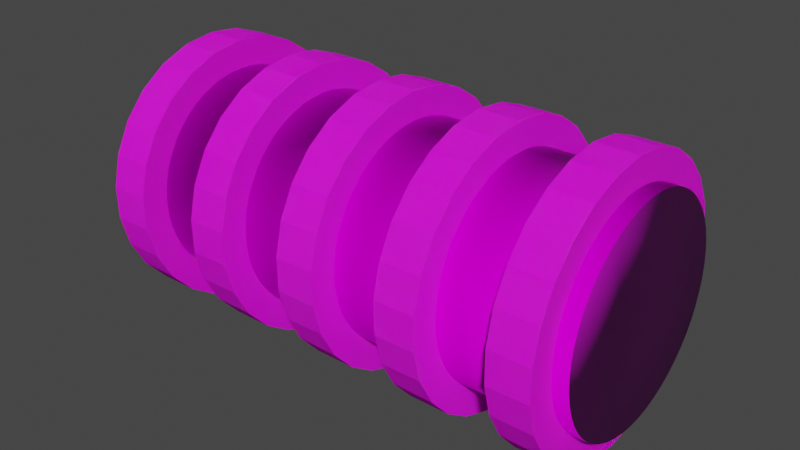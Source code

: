 # Source: Transposer.blend  (saved by Blender 3.5.10; exported with 4.5.12 LTS)
import bpy
from mathutils import Matrix  # noqa: F401  (used for matrix-valued properties, if any)

bpy.ops.wm.read_factory_settings(use_empty=True)
scene = bpy.context.scene
scene.name = 'Scene'

# ---- collections
col_collection = bpy.data.collections.new('Collection'); scene.collection.children.link(col_collection)

# ---- images (referenced by path relative to the original .blend; pixels are not part of the script)
import os
ASSET_DIR = os.environ.get("B2B_ASSET_DIR", "")  # directory of the original .blend (textures are referenced by path, not embedded)
HERE = os.path.dirname(os.path.abspath(__file__))  # packed textures are extracted next to this script under _unpacked/

def load_image(name, relpath, width, height, colorspace="sRGB"):
    """Load a texture the original file referenced (path relative to the .blend, or extracted next to this script)."""
    p = next((c for c in (os.path.join(HERE, relpath), os.path.join(ASSET_DIR, relpath)) if relpath and os.path.exists(c)), "")
    if p:
        img = bpy.data.images.load(p, check_existing=True)
        img.name = name
    else:  # same state as the original file: an image datablock whose file is absent (Cycles renders it pink)
        img = bpy.data.images.new(name, width, height)
        img.source = "FILE"
        img.filepath = "//" + (relpath or name)
    img.colorspace_settings.name = colorspace
    return img
img_wood_table_worn_diff_4k_jpg = load_image('wood_table_worn_diff_4k.jpg', 'wood_table_worn_4k.blend/textures/wood_table_worn_diff_4k.jpg', 1024, 1024, 'sRGB')
img_wood_table_worn_nor_gl_4k_exr = load_image('wood_table_worn_nor_gl_4k.exr', 'wood_table_worn_4k.blend/textures/wood_table_worn_nor_gl_4k.exr', 1024, 1024, 'Linear Rec.709')
img_wood_table_worn_rough_4k_exr = load_image('wood_table_worn_rough_4k.exr', 'wood_table_worn_4k.blend/textures/wood_table_worn_rough_4k.exr', 1024, 1024, 'Linear Rec.709')
img_dialuv = load_image('DialUV', 'DialUV.png', 1024, 1024, 'sRGB')

# ---- materials (node trees are filled in below, after node groups)
mat_cylinder = bpy.data.materials.new('Cylinder')
mat_cylinder.use_transparent_shadow = False
mat_dial = bpy.data.materials.new('Dial')
mat_dial.use_transparent_shadow = False
mat_pointer = bpy.data.materials.new('Pointer')
mat_pointer.use_transparent_shadow = False

# ---- material node trees
mat_cylinder.use_nodes = True; mat_cylinder.node_tree.nodes.clear()
_N = mat_cylinder.node_tree.nodes; _L = mat_cylinder.node_tree.links
n0 = _N.new('ShaderNodeBsdfPrincipled'); n0.name = 'Principled BSDF'; n0.location = (-193, 241)
n0.distribution = 'GGX'
n0.subsurface_method = 'RANDOM_WALK_SKIN'
n0.inputs[3].default_value = 1.45
n0.inputs[13].default_value = 0.1091
n0.inputs[27].default_value = (0.0, 0.0, 0.0, 1.0)
n0.inputs[28].default_value = 1.0
n1 = _N.new('ShaderNodeOutputMaterial'); n1.name = 'Material Output'; n1.location = (97, 241)
n2 = _N.new('ShaderNodeTexImage'); n2.name = 'Image Texture'; n2.location = (-631, 143)
n2.image = img_wood_table_worn_diff_4k_jpg
n3 = _N.new('ShaderNodeTexImage'); n3.name = 'Image Texture.001'; n3.location = (-726, -291)
n3.image = img_wood_table_worn_nor_gl_4k_exr
n4 = _N.new('ShaderNodeNormalMap'); n4.name = 'Normal Map'; n4.location = (-397, -363)
n5 = _N.new('ShaderNodeTexImage'); n5.name = 'Image Texture.002'; n5.location = (-886, -74)
n5.image = img_wood_table_worn_rough_4k_exr
_L.new(n0.outputs[0], n1.inputs[0])
_L.new(n2.outputs[0], n0.inputs[0])
_L.new(n3.outputs[0], n4.inputs[1])
_L.new(n4.outputs[0], n0.inputs[5])
_L.new(n5.outputs[0], n0.inputs[2])
n1.is_active_output = True
mat_dial.use_nodes = True; mat_dial.node_tree.nodes.clear()
_N = mat_dial.node_tree.nodes; _L = mat_dial.node_tree.links
n0 = _N.new('ShaderNodeBsdfPrincipled'); n0.name = 'Principled BSDF'; n0.location = (10, 300)
n0.distribution = 'GGX'
n0.subsurface_method = 'RANDOM_WALK_SKIN'
n0.inputs[2].default_value = 1.0
n0.inputs[3].default_value = 1.45
n0.inputs[8].default_value = 1.0
n0.inputs[10].default_value = 0.009091
n0.inputs[11].default_value = 1.089
n0.inputs[13].default_value = 0.05
n0.inputs[27].default_value = (0.0, 0.0, 0.0, 1.0)
n0.inputs[28].default_value = 1.0
n1 = _N.new('ShaderNodeOutputMaterial'); n1.name = 'Material Output'; n1.location = (300, 300)
n2 = _N.new('ShaderNodeTexImage'); n2.name = 'Image Texture'; n2.location = (-280, 260)
n2.image = img_dialuv
n3 = _N.new('ShaderNodeMix'); n3.name = 'Mix'; n3.location = (-160, 180)
n3.data_type = 'RGBA'
n3.inputs[0].default_value = 0.009091
n3.inputs[7].default_value = (0.8, 0.8, 0.8, 1.0)
_L.new(n0.outputs[0], n1.inputs[0])
_L.new(n2.outputs[0], n3.inputs[6])
_L.new(n3.outputs[2], n0.inputs[0])
n1.is_active_output = True
mat_pointer.use_nodes = True; mat_pointer.node_tree.nodes.clear()
_N = mat_pointer.node_tree.nodes; _L = mat_pointer.node_tree.links
n0 = _N.new('ShaderNodeBsdfPrincipled'); n0.name = 'Principled BSDF'; n0.location = (10, 300)
n0.distribution = 'GGX'
n0.subsurface_method = 'RANDOM_WALK_SKIN'
n0.inputs[0].default_value = (0.8, 0.3733, 0.04577, 1.0)
n0.inputs[2].default_value = 0.8016
n0.inputs[3].default_value = 1.45
n0.inputs[13].default_value = 0.246
n0.inputs[27].default_value = (0.0, 0.0, 0.0, 1.0)
n0.inputs[28].default_value = 1.0
n1 = _N.new('ShaderNodeOutputMaterial'); n1.name = 'Material Output'; n1.location = (300, 300)
_L.new(n0.outputs[0], n1.inputs[0])
n1.is_active_output = True

# ---- world
world_world = bpy.data.worlds.new('World'); scene.world = world_world
world_world.use_nodes = True; world_world.node_tree.nodes.clear()
_N = world_world.node_tree.nodes; _L = world_world.node_tree.links
n0 = _N.new('ShaderNodeOutputWorld'); n0.name = 'World Output'; n0.location = (300, 300)
n1 = _N.new('ShaderNodeBackground'); n1.name = 'Background'; n1.location = (10, 300)
n1.inputs[0].default_value = (0.05088, 0.05088, 0.05088, 1.0)
_L.new(n1.outputs[0], n0.inputs[0])
n0.is_active_output = True
world_world.color = (0.05088, 0.05088, 0.05088)
world_world.use_sun_shadow = False
world_world.sun_shadow_jitter_overblur = 0.0

# ---- meshes
me_cylinder_001 = bpy.data.meshes.new('Cylinder.001')
me_cylinder_001.from_pydata([(-1.82, -0.6469, -0.4614), (1.863, -0.6469, -0.4614), (-1.82, -0.6978, -0.3801), (1.863, -0.6978, -0.3801), (-1.82, -0.7385, -0.2932), (1.863, -0.7386, -0.2932), (-1.82, -0.7685, -0.2021), (1.863, -0.7685, -0.2021), (-1.82, -0.7873, -0.1079), (1.863, -0.7873, -0.108), (-1.82, -0.7945, -0.01227), (1.863, -0.7945, -0.01227), (-1.82, -0.7902, 0.08359), (1.863, -0.7902, 0.08359), (-1.82, -0.7744, 0.1782), (1.863, -0.7744, 0.1782), (-1.82, -0.7473, 0.2703), (1.863, -0.7473, 0.2703), (-1.82, -0.7092, 0.3584), (1.863, -0.7092, 0.3584), (-1.82, -0.6609, 0.4412), (1.863, -0.6609, 0.4412), (-1.82, -0.6029, 0.5177), (1.863, -0.6029, 0.5177), (-1.82, -0.5361, 0.5866), (1.863, -0.5361, 0.5866), (-1.82, -0.4614, 0.6469), (1.863, -0.4614, 0.6469), (-1.82, -0.3801, 0.6978), (1.863, -0.3801, 0.6978), (-1.82, -0.2932, 0.7386), (1.863, -0.2932, 0.7385), (-1.82, -0.2021, 0.7685), (1.863, -0.2021, 0.7685), (-1.82, -0.1079, 0.7873), (1.863, -0.108, 0.7873), (-1.82, -0.01227, 0.7945), (1.863, -0.01227, 0.7945), (-1.82, 0.08359, 0.7902), (1.863, 0.08359, 0.7902), (-1.82, 0.1782, 0.7744), (1.863, 0.1782, 0.7744), (-1.82, 0.2703, 0.7473), (1.863, 0.2703, 0.7473), (-1.82, 0.3584, 0.7092), (1.863, 0.3584, 0.7092), (-1.82, 0.4412, 0.6609), (1.863, 0.4412, 0.6609), (-1.82, 0.5177, 0.6029), (1.863, 0.5177, 0.6029), (-1.82, 0.5866, 0.5361), (1.863, 0.5866, 0.5361), (-1.82, 0.6469, 0.4614), (1.863, 0.6469, 0.4614), (-1.82, 0.6978, 0.3801), (1.863, 0.6978, 0.3801), (-1.82, 0.7386, 0.2932), (1.863, 0.7385, 0.2932), (-1.82, 0.7685, 0.2021), (1.863, 0.7685, 0.2021), (-1.82, 0.7873, 0.1079), (1.863, 0.7873, 0.1079), (-1.82, 0.7945, 0.01227), (1.863, 0.7945, 0.01227), (-1.82, 0.7902, -0.08359), (1.863, 0.7902, -0.08359), (-1.82, 0.7744, -0.1782), (1.863, 0.7744, -0.1782), (-1.82, 0.7473, -0.2703), (1.863, 0.7472, -0.2703), (-1.82, 0.7092, -0.3584), (1.863, 0.7092, -0.3584), (-1.82, 0.6609, -0.4412), (1.863, 0.6609, -0.4413), (-1.82, 0.6029, -0.5177), (1.863, 0.6029, -0.5177), (-1.82, 0.5361, -0.5866), (1.863, 0.5361, -0.5866), (-1.82, 0.4614, -0.6469), (1.863, 0.4614, -0.6469), (-1.82, 0.3801, -0.6978), (1.863, 0.3801, -0.6978), (-1.82, 0.2932, -0.7385), (1.863, 0.2932, -0.7386), (-1.82, 0.2021, -0.7685), (1.863, 0.2021, -0.7685), (-1.82, 0.1079, -0.7873), (1.863, 0.1079, -0.7873), (-1.82, 0.01227, -0.7945), (1.863, 0.01227, -0.7945), (-1.82, -0.08359, -0.7902), (1.863, -0.08359, -0.7902), (-1.82, -0.1782, -0.7744), (1.863, -0.1782, -0.7744), (-1.82, -0.2703, -0.7473), (1.863, -0.2703, -0.7473), (-1.82, -0.3584, -0.7092), (1.863, -0.3584, -0.7092), (-1.82, -0.4412, -0.6609), (1.863, -0.4413, -0.6609), (-1.82, -0.5177, -0.6029), (1.863, -0.5177, -0.6029), (-1.82, -0.5866, -0.5361), (1.863, -0.5866, -0.5361)], [], [(0, 1, 3, 2), (2, 3, 5, 4), (4, 5, 7, 6), (6, 7, 9, 8), (8, 9, 11, 10), (10, 11, 13, 12), (12, 13, 15, 14), (14, 15, 17, 16), (16, 17, 19, 18), (18, 19, 21, 20), (20, 21, 23, 22), (22, 23, 25, 24), (24, 25, 27, 26), (26, 27, 29, 28), (28, 29, 31, 30), (30, 31, 33, 32), (32, 33, 35, 34), (34, 35, 37, 36), (36, 37, 39, 38), (38, 39, 41, 40), (40, 41, 43, 42), (42, 43, 45, 44), (44, 45, 47, 46), (46, 47, 49, 48), (48, 49, 51, 50), (50, 51, 53, 52), (52, 53, 55, 54), (54, 55, 57, 56), (56, 57, 59, 58), (58, 59, 61, 60), (60, 61, 63, 62), (62, 63, 65, 64), (64, 65, 67, 66), (66, 67, 69, 68), (68, 69, 71, 70), (70, 71, 73, 72), (72, 73, 75, 74), (74, 75, 77, 76), (76, 77, 79, 78), (78, 79, 81, 80), (80, 81, 83, 82), (82, 83, 85, 84), (84, 85, 87, 86), (86, 87, 89, 88), (88, 89, 91, 90), (90, 91, 93, 92), (92, 93, 95, 94), (94, 95, 97, 96), (96, 97, 99, 98), (98, 99, 101, 100), (3, 1, 103, 101, 99, 97, 95, 93, 91, 89, 87, 85, 83, 81, 79, 77, 75, 73, 71, 69, 67, 65, 63, 61, 59, 57, 55, 53, 51, 49, 47, 45, 43, 41, 39, 37, 35, 33, 31, 29, 27, 25, 23, 21, 19, 17, 15, 13, 11, 9, 7, 5), (100, 101, 103, 102), (102, 103, 1, 0), (0, 2, 4, 6, 8, 10, 12, 14, 16, 18, 20, 22, 24, 26, 28, 30, 32, 34, 36, 38, 40, 42, 44, 46, 48, 50, 52, 54, 56, 58, 60, 62, 64, 66, 68, 70, 72, 74, 76, 78, 80, 82, 84, 86, 88, 90, 92, 94, 96, 98, 100, 102)])
me_cylinder_001.polygons.foreach_set('use_smooth', [True] * 54)
_uv = me_cylinder_001.uv_layers.new(name='UVMap')
_uv.uv.foreach_set('vector', [0.5, 1.0, 0.0, 1.0, 0.0, 0.9808, 0.5, 0.9808, 0.5, 0.9808, 0.0, 0.9808, 0.0, 0.9615, 0.5, 0.9615, 0.5, 0.9615, 0.0, 0.9615, 0.0, 0.9423, 0.5, 0.9423, 0.5, 0.9423, 0.0, 0.9423, 0.0, 0.9231, 0.5, 0.9231, 0.5, 0.9231, 0.0, 0.9231, 0.0, 0.9038, 0.5, 0.9038, 0.5, 0.9038, 0.0, 0.9038, 0.0, 0.8846, 0.5, 0.8846, 0.5, 0.8846, 0.0, 0.8846, 0.0, 0.8654, 0.5, 0.8654, 0.5, 0.8654, 0.0, 0.8654, 0.0, 0.8462, 0.5, 0.8462, 0.5, 0.8462, 0.0, 0.8462, 0.0, 0.8269, 0.5, 0.8269, 0.5, 0.8269, 0.0, 0.8269, 0.0, 0.8077, 0.5, 0.8077, 0.5, 0.8077, 0.0, 0.8077, 3.704e-08, 0.7885, 0.5, 0.7885, 0.5, 0.7885, 3.704e-08, 0.7885, 3.704e-08, 0.7692, 0.5, 0.7692, 0.5, 0.7692, 3.704e-08, 0.7692, 3.704e-08, 0.75, 0.5, 0.75, 0.5, 0.75, 3.704e-08, 0.75, 3.704e-08, 0.7308, 0.5, 0.7308, 0.5, 0.7308, 3.704e-08, 0.7308, 3.704e-08, 0.7115, 0.5, 0.7115, 0.5, 0.7115, 3.704e-08, 0.7115, 3.704e-08, 0.6923, 0.5, 0.6923, 0.5, 0.6923, 3.704e-08, 0.6923, 3.704e-08, 0.6731, 0.5, 0.6731, 0.5, 0.6731, 3.704e-08, 0.6731, 3.704e-08, 0.6538, 0.5, 0.6538, 0.5, 0.6538, 3.704e-08, 0.6538, 3.704e-08, 0.6346, 0.5, 0.6346, 0.5, 0.6346, 3.704e-08, 0.6346, 3.704e-08, 0.6154, 0.5, 0.6154, 0.5, 0.6154, 3.704e-08, 0.6154, 3.704e-08, 0.5962, 0.5, 0.5962, 0.5, 0.5962, 3.704e-08, 0.5962, 3.704e-08, 0.5769, 0.5, 0.5769, 0.5, 0.5769, 3.704e-08, 0.5769, 3.704e-08, 0.5577, 0.5, 0.5577, 0.5, 0.5577, 3.704e-08, 0.5577, 3.704e-08, 0.5385, 0.5, 0.5385, 0.5, 0.5385, 3.704e-08, 0.5385, 3.704e-08, 0.5192, 0.5, 0.5192, 0.5, 0.5192, 3.704e-08, 0.5192, 3.704e-08, 0.5, 0.5, 0.5, 0.5, 0.5, 3.704e-08, 0.5, 3.704e-08, 0.4808, 0.5, 0.4808, 0.5, 0.4808, 3.704e-08, 0.4808, 3.704e-08, 0.4615, 0.5, 0.4615, 0.5, 0.4615, 3.704e-08, 0.4615, 3.704e-08, 0.4423, 0.5, 0.4423, 0.5, 0.4423, 3.704e-08, 0.4423, 3.704e-08, 0.4231, 0.5, 0.4231, 0.5, 0.4231, 3.704e-08, 0.4231, 3.704e-08, 0.4038, 0.5, 0.4038, 0.5, 0.4038, 3.704e-08, 0.4038, 3.704e-08, 0.3846, 0.5, 0.3846, 0.5, 0.3846, 3.704e-08, 0.3846, 7.409e-08, 0.3654, 0.5, 0.3654, 0.5, 0.3654, 7.409e-08, 0.3654, 7.409e-08, 0.3462, 0.5, 0.3462, 0.5, 0.3462, 7.409e-08, 0.3462, 7.409e-08, 0.3269, 0.5, 0.3269, 0.5, 0.3269, 7.409e-08, 0.3269, 7.409e-08, 0.3077, 0.5, 0.3077, 0.5, 0.3077, 7.409e-08, 0.3077, 7.409e-08, 0.2885, 0.5, 0.2885, 0.5, 0.2885, 7.409e-08, 0.2885, 7.409e-08, 0.2692, 0.5, 0.2692, 0.5, 0.2692, 7.409e-08, 0.2692, 7.409e-08, 0.25, 0.5, 0.25, 0.5, 0.25, 7.409e-08, 0.25, 7.409e-08, 0.2308, 0.5, 0.2308, 0.5, 0.2308, 7.409e-08, 0.2308, 7.409e-08, 0.2115, 0.5, 0.2115, 0.5, 0.2115, 7.409e-08, 0.2115, 7.409e-08, 0.1923, 0.5, 0.1923, 0.5, 0.1923, 7.409e-08, 0.1923, 7.409e-08, 0.1731, 0.5, 0.1731, 0.5, 0.1731, 7.409e-08, 0.1731, 7.409e-08, 0.1538, 0.5, 0.1538, 0.5, 0.1538, 7.409e-08, 0.1538, 7.409e-08, 0.1346, 0.5, 0.1346, 0.5, 0.1346, 7.409e-08, 0.1346, 7.409e-08, 0.1154, 0.5, 0.1154, 0.5, 0.1154, 7.409e-08, 0.1154, 7.409e-08, 0.09615, 0.5, 0.09615, 0.5, 0.09615, 7.409e-08, 0.09615, 7.409e-08, 0.07692, 0.5, 0.07692, 0.5, 0.07692, 7.409e-08, 0.07692, 7.409e-08, 0.05769, 0.5, 0.05769, 0.5, 0.05769, 7.409e-08, 0.05769, 7.409e-08, 0.03846, 0.5, 0.03846, 0.5207, 0.6202, 0.5342, 0.5945, 0.5506, 0.5707, 0.5699, 0.549, 0.5915, 0.5298, 0.6154, 0.5133, 0.6411, 0.4998, 0.6682, 0.4896, 0.6963, 0.4826, 0.7251, 0.4791, 0.7541, 0.4791, 0.7828, 0.4826, 0.811, 0.4896, 0.8381, 0.4998, 0.8637, 0.5133, 0.8876, 0.5298, 0.9093, 0.549, 0.9285, 0.5707, 0.9449, 0.5945, 0.9584, 0.6202, 0.9687, 0.6473, 0.9756, 0.6754, 0.9791, 0.7042, 0.9791, 0.7332, 0.9756, 0.7619, 0.9687, 0.7901, 0.9584, 0.8172, 0.9449, 0.8428, 0.9285, 0.8667, 0.9093, 0.8884, 0.8876, 0.9076, 0.8637, 0.9241, 0.8381, 0.9375, 0.811, 0.9478, 0.7828, 0.9548, 0.7541, 0.9582, 0.7251, 0.9582, 0.6963, 0.9548, 0.6682, 0.9478, 0.6411, 0.9375, 0.6154, 0.9241, 0.5915, 0.9076, 0.5699, 0.8884, 0.5506, 0.8667, 0.5342, 0.8428, 0.5207, 0.8172, 0.5104, 0.7901, 0.5035, 0.7619, 0.5, 0.7332, 0.5, 0.7042, 0.5035, 0.6754, 0.5104, 0.6473, 0.5, 0.03846, 7.409e-08, 0.03846, 7.409e-08, 0.01923, 0.5, 0.01923, 0.5, 0.01923, 7.409e-08, 0.01923, 7.409e-08, 0.0, 0.5, 1.482e-07, 0.8876, 0.4285, 0.9093, 0.4093, 0.9285, 0.3876, 0.9449, 0.3637, 0.9584, 0.3381, 0.9687, 0.311, 0.9756, 0.2828, 0.9791, 0.2541, 0.9791, 0.2251, 0.9756, 0.1963, 0.9687, 0.1682, 0.9584, 0.1411, 0.9449, 0.1154, 0.9285, 0.09155, 0.9093, 0.06986, 0.8876, 0.05064, 0.8637, 0.03417, 0.8381, 0.02071, 0.811, 0.01043, 0.7828, 0.003493, 0.7541, 0.0, 0.7251, 1.482e-07, 0.6963, 0.003493, 0.6682, 0.01043, 0.6411, 0.02071, 0.6154, 0.03417, 0.5915, 0.05064, 0.5699, 0.06986, 0.5506, 0.09155, 0.5342, 0.1154, 0.5207, 0.1411, 0.5104, 0.1682, 0.5035, 0.1963, 0.5, 0.2251, 0.5, 0.2541, 0.5035, 0.2828, 0.5104, 0.311, 0.5207, 0.3381, 0.5342, 0.3637, 0.5506, 0.3876, 0.5699, 0.4093, 0.5915, 0.4285, 0.6154, 0.4449, 0.6411, 0.4584, 0.6682, 0.4687, 0.6963, 0.4756, 0.7251, 0.4791, 0.7541, 0.4791, 0.7828, 0.4756, 0.811, 0.4687, 0.8381, 0.4584, 0.8637, 0.4449])
me_cylinder_001.materials.append(mat_cylinder)
me_cylinder_001.update()
me_cylinder_005 = bpy.data.meshes.new('Cylinder.005')
me_cylinder_005.from_pydata([(-0.1511, 0.6719, -0.7406), (0.1511, 0.6719, -0.7406), (-0.1511, 0.4751, -0.8799), (0.1511, 0.4751, -0.8799), (-0.1511, 0.2508, -0.9681), (0.1511, 0.2508, -0.9681), (-0.1511, 0.0118, -0.9999), (0.1511, 0.0118, -0.9999), (-0.1511, -0.2278, -0.9737), (0.1511, -0.2278, -0.9737), (-0.1511, -0.4542, -0.8909), (0.1511, -0.4542, -0.8909), (-0.1511, -0.6542, -0.7563), (0.1511, -0.6542, -0.7563), (-0.1511, -0.8162, -0.5777), (0.1511, -0.8162, -0.5777), (-0.1511, -0.9308, -0.3656), (0.1511, -0.9308, -0.3656), (-0.1511, -0.9912, -0.1322), (0.1511, -0.9912, -0.1322), (-0.1511, -0.9941, 0.1088), (0.1511, -0.9941, 0.1088), (-0.1511, -0.9391, 0.3435), (0.1511, -0.9391, 0.3435), (-0.1511, -0.8296, 0.5583), (0.1511, -0.8296, 0.5583), (-0.1511, -0.6719, 0.7406), (0.1511, -0.6719, 0.7406), (-0.1511, -0.4751, 0.8799), (0.1511, -0.4751, 0.8799), (-0.1511, -0.2508, 0.9681), (0.1511, -0.2508, 0.9681), (-0.1511, -0.0118, 0.9999), (0.1511, -0.0118, 0.9999), (-0.1511, 0.2278, 0.9737), (0.1511, 0.2278, 0.9737), (-0.1511, 0.4542, 0.8909), (0.1511, 0.4542, 0.8909), (-0.1511, 0.6542, 0.7563), (0.1511, 0.6542, 0.7563), (-0.1511, 0.8162, 0.5777), (0.1511, 0.8162, 0.5777), (-0.1511, 0.9308, 0.3656), (0.1511, 0.9308, 0.3656), (-0.1511, 0.9912, 0.1322), (0.1511, 0.9912, 0.1322), (-0.1511, 0.9941, -0.1088), (0.1511, 0.9941, -0.1088), (-0.1511, 0.9391, -0.3435), (0.1511, 0.9391, -0.3435), (-0.1511, 0.8296, -0.5583), (0.1511, 0.8296, -0.5583)], [], [(0, 1, 3, 2), (2, 3, 5, 4), (4, 5, 7, 6), (6, 7, 9, 8), (8, 9, 11, 10), (10, 11, 13, 12), (12, 13, 15, 14), (14, 15, 17, 16), (16, 17, 19, 18), (18, 19, 21, 20), (20, 21, 23, 22), (22, 23, 25, 24), (24, 25, 27, 26), (26, 27, 29, 28), (28, 29, 31, 30), (30, 31, 33, 32), (32, 33, 35, 34), (34, 35, 37, 36), (36, 37, 39, 38), (38, 39, 41, 40), (40, 41, 43, 42), (42, 43, 45, 44), (44, 45, 47, 46), (46, 47, 49, 48), (3, 1, 51, 49, 47, 45, 43, 41, 39, 37, 35, 33, 31, 29, 27, 25, 23, 21, 19, 17, 15, 13, 11, 9, 7, 5), (48, 49, 51, 50), (50, 51, 1, 0), (0, 2, 4, 6, 8, 10, 12, 14, 16, 18, 20, 22, 24, 26, 28, 30, 32, 34, 36, 38, 40, 42, 44, 46, 48, 50)])
_uv = me_cylinder_005.uv_layers.new(name='UVMap')
_uv.uv.foreach_set('vector', [0.6826, 0.9998, 0.6326, 0.9998, 0.6326, 0.9617, 0.6826, 0.9617, 0.6826, 0.9617, 0.6326, 0.9617, 0.6326, 0.9236, 0.6826, 0.9236, 0.6826, 0.9236, 0.6326, 0.9236, 0.6326, 0.8855, 0.6826, 0.8855, 0.6826, 0.8855, 0.6326, 0.8855, 0.6326, 0.8475, 0.6826, 0.8475, 0.6826, 0.8475, 0.6326, 0.8475, 0.6326, 0.8094, 0.6826, 0.8094, 0.6826, 0.8094, 0.6326, 0.8094, 0.6326, 0.7713, 0.6826, 0.7713, 0.6826, 0.7713, 0.6326, 0.7713, 0.6326, 0.7332, 0.6826, 0.7332, 0.6826, 0.7332, 0.6326, 0.7332, 0.6326, 0.6951, 0.6826, 0.6951, 0.6826, 0.6951, 0.6326, 0.6951, 0.6326, 0.657, 0.6826, 0.657, 0.6826, 0.657, 0.6326, 0.657, 0.6326, 0.6189, 0.6826, 0.6189, 0.6826, 0.6189, 0.6326, 0.6189, 0.6326, 0.5808, 0.6826, 0.5808, 0.6826, 0.5808, 0.6326, 0.5808, 0.6326, 0.5427, 0.6826, 0.5427, 0.6826, 0.5427, 0.6326, 0.5427, 0.6326, 0.5047, 0.6826, 0.5047, 0.6826, 0.5047, 0.6326, 0.5047, 0.6326, 0.4666, 0.6826, 0.4666, 0.6826, 0.4666, 0.6326, 0.4666, 0.6326, 0.4285, 0.6826, 0.4285, 0.6826, 0.4285, 0.6326, 0.4285, 0.6326, 0.3904, 0.6826, 0.3904, 0.6826, 0.3904, 0.6326, 0.3904, 0.6326, 0.3523, 0.6826, 0.3523, 0.6826, 0.3523, 0.6326, 0.3523, 0.6326, 0.3142, 0.6826, 0.3142, 0.6826, 0.3142, 0.6326, 0.3142, 0.6326, 0.2761, 0.6826, 0.2761, 0.6826, 0.2761, 0.6326, 0.2761, 0.6326, 0.238, 0.6826, 0.238, 0.6826, 0.238, 0.6326, 0.238, 0.6326, 0.1999, 0.6826, 0.1999, 0.6826, 0.1999, 0.6326, 0.1999, 0.6326, 0.1619, 0.6826, 0.1619, 0.6826, 0.1619, 0.6326, 0.1619, 0.6326, 0.1238, 0.6826, 0.1238, 0.6826, 0.1238, 0.6326, 0.1238, 0.6326, 0.08567, 0.6826, 0.08567, 0.6243, 0.103, 0.6335, 0.1403, 0.6335, 0.1788, 0.6243, 0.2161, 0.6064, 0.2502, 0.5809, 0.279, 0.5493, 0.3008, 0.5133, 0.3144, 0.4751, 0.3191, 0.437, 0.3144, 0.401, 0.3008, 0.3693, 0.279, 0.3438, 0.2502, 0.326, 0.2161, 0.3168, 0.1788, 0.3168, 0.1403, 0.326, 0.103, 0.3438, 0.06891, 0.3693, 0.04012, 0.401, 0.01827, 0.437, 0.004636, 0.4751, 0.0, 0.5133, 0.004636, 0.5493, 0.01827, 0.5809, 0.04012, 0.6064, 0.06891, 0.6826, 0.08567, 0.6326, 0.08567, 0.6326, 0.04758, 0.6826, 0.04758, 0.6826, 0.04758, 0.6326, 0.04758, 0.6326, 0.009495, 0.6826, 0.009495, 0.2642, 0.279, 0.2325, 0.3008, 0.1966, 0.3144, 0.1584, 0.3191, 0.1202, 0.3144, 0.08424, 0.3008, 0.05258, 0.279, 0.02708, 0.2502, 0.009204, 0.2161, 0.0, 0.1788, 0.0, 0.1403, 0.009204, 0.103, 0.02708, 0.06891, 0.05258, 0.04012, 0.08424, 0.01827, 0.1202, 0.004636, 0.1584, 0.0, 0.1966, 0.004636, 0.2325, 0.01827, 0.2642, 0.04012, 0.2897, 0.06891, 0.3076, 0.103, 0.3168, 0.1403, 0.3168, 0.1788, 0.3076, 0.2161, 0.2897, 0.2502])
me_cylinder_005.materials.append(mat_dial)
me_cylinder_005.update()
me_cylinder_006 = bpy.data.meshes.new('Cylinder.006')
me_cylinder_006.from_pydata([(-0.1511, 0.6719, -0.7406), (0.1511, 0.6719, -0.7406), (-0.1511, 0.4751, -0.8799), (0.1511, 0.4751, -0.8799), (-0.1511, 0.2508, -0.9681), (0.1511, 0.2508, -0.9681), (-0.1511, 0.0118, -0.9999), (0.1511, 0.0118, -0.9999), (-0.1511, -0.2278, -0.9737), (0.1511, -0.2278, -0.9737), (-0.1511, -0.4542, -0.8909), (0.1511, -0.4542, -0.8909), (-0.1511, -0.6542, -0.7563), (0.1511, -0.6542, -0.7563), (-0.1511, -0.8162, -0.5777), (0.1511, -0.8162, -0.5777), (-0.1511, -0.9308, -0.3656), (0.1511, -0.9308, -0.3656), (-0.1511, -0.9912, -0.1322), (0.1511, -0.9912, -0.1322), (-0.1511, -0.9941, 0.1088), (0.1511, -0.9941, 0.1088), (-0.1511, -0.9391, 0.3435), (0.1511, -0.9391, 0.3435), (-0.1511, -0.8296, 0.5583), (0.1511, -0.8296, 0.5583), (-0.1511, -0.6719, 0.7406), (0.1511, -0.6719, 0.7406), (-0.1511, -0.4751, 0.8799), (0.1511, -0.4751, 0.8799), (-0.1511, -0.2508, 0.9681), (0.1511, -0.2508, 0.9681), (-0.1511, -0.0118, 0.9999), (0.1511, -0.0118, 0.9999), (-0.1511, 0.2278, 0.9737), (0.1511, 0.2278, 0.9737), (-0.1511, 0.4542, 0.8909), (0.1511, 0.4542, 0.8909), (-0.1511, 0.6542, 0.7563), (0.1511, 0.6542, 0.7563), (-0.1511, 0.8162, 0.5777), (0.1511, 0.8162, 0.5777), (-0.1511, 0.9308, 0.3656), (0.1511, 0.9308, 0.3656), (-0.1511, 0.9912, 0.1322), (0.1511, 0.9912, 0.1322), (-0.1511, 0.9941, -0.1088), (0.1511, 0.9941, -0.1088), (-0.1511, 0.9391, -0.3435), (0.1511, 0.9391, -0.3435), (-0.1511, 0.8296, -0.5583), (0.1511, 0.8296, -0.5583)], [], [(0, 1, 3, 2), (2, 3, 5, 4), (4, 5, 7, 6), (6, 7, 9, 8), (8, 9, 11, 10), (10, 11, 13, 12), (12, 13, 15, 14), (14, 15, 17, 16), (16, 17, 19, 18), (18, 19, 21, 20), (20, 21, 23, 22), (22, 23, 25, 24), (24, 25, 27, 26), (26, 27, 29, 28), (28, 29, 31, 30), (30, 31, 33, 32), (32, 33, 35, 34), (34, 35, 37, 36), (36, 37, 39, 38), (38, 39, 41, 40), (40, 41, 43, 42), (42, 43, 45, 44), (44, 45, 47, 46), (46, 47, 49, 48), (3, 1, 51, 49, 47, 45, 43, 41, 39, 37, 35, 33, 31, 29, 27, 25, 23, 21, 19, 17, 15, 13, 11, 9, 7, 5), (48, 49, 51, 50), (50, 51, 1, 0), (0, 2, 4, 6, 8, 10, 12, 14, 16, 18, 20, 22, 24, 26, 28, 30, 32, 34, 36, 38, 40, 42, 44, 46, 48, 50)])
_uv = me_cylinder_006.uv_layers.new(name='UVMap')
_uv.uv.foreach_set('vector', [0.6826, 0.9998, 0.6326, 0.9998, 0.6326, 0.9617, 0.6826, 0.9617, 0.6826, 0.9617, 0.6326, 0.9617, 0.6326, 0.9236, 0.6826, 0.9236, 0.6826, 0.9236, 0.6326, 0.9236, 0.6326, 0.8855, 0.6826, 0.8855, 0.6826, 0.8855, 0.6326, 0.8855, 0.6326, 0.8475, 0.6826, 0.8475, 0.6826, 0.8475, 0.6326, 0.8475, 0.6326, 0.8094, 0.6826, 0.8094, 0.6826, 0.8094, 0.6326, 0.8094, 0.6326, 0.7713, 0.6826, 0.7713, 0.6826, 0.7713, 0.6326, 0.7713, 0.6326, 0.7332, 0.6826, 0.7332, 0.6826, 0.7332, 0.6326, 0.7332, 0.6326, 0.6951, 0.6826, 0.6951, 0.6826, 0.6951, 0.6326, 0.6951, 0.6326, 0.657, 0.6826, 0.657, 0.6826, 0.657, 0.6326, 0.657, 0.6326, 0.6189, 0.6826, 0.6189, 0.6826, 0.6189, 0.6326, 0.6189, 0.6326, 0.5808, 0.6826, 0.5808, 0.6826, 0.5808, 0.6326, 0.5808, 0.6326, 0.5427, 0.6826, 0.5427, 0.6826, 0.5427, 0.6326, 0.5427, 0.6326, 0.5047, 0.6826, 0.5047, 0.6826, 0.5047, 0.6326, 0.5047, 0.6326, 0.4666, 0.6826, 0.4666, 0.6826, 0.4666, 0.6326, 0.4666, 0.6326, 0.4285, 0.6826, 0.4285, 0.6826, 0.4285, 0.6326, 0.4285, 0.6326, 0.3904, 0.6826, 0.3904, 0.6826, 0.3904, 0.6326, 0.3904, 0.6326, 0.3523, 0.6826, 0.3523, 0.6826, 0.3523, 0.6326, 0.3523, 0.6326, 0.3142, 0.6826, 0.3142, 0.6826, 0.3142, 0.6326, 0.3142, 0.6326, 0.2761, 0.6826, 0.2761, 0.6826, 0.2761, 0.6326, 0.2761, 0.6326, 0.238, 0.6826, 0.238, 0.6826, 0.238, 0.6326, 0.238, 0.6326, 0.1999, 0.6826, 0.1999, 0.6826, 0.1999, 0.6326, 0.1999, 0.6326, 0.1619, 0.6826, 0.1619, 0.6826, 0.1619, 0.6326, 0.1619, 0.6326, 0.1238, 0.6826, 0.1238, 0.6826, 0.1238, 0.6326, 0.1238, 0.6326, 0.08567, 0.6826, 0.08567, 0.6243, 0.103, 0.6335, 0.1403, 0.6335, 0.1788, 0.6243, 0.2161, 0.6064, 0.2502, 0.5809, 0.279, 0.5493, 0.3008, 0.5133, 0.3144, 0.4751, 0.3191, 0.437, 0.3144, 0.401, 0.3008, 0.3693, 0.279, 0.3438, 0.2502, 0.326, 0.2161, 0.3168, 0.1788, 0.3168, 0.1403, 0.326, 0.103, 0.3438, 0.06891, 0.3693, 0.04012, 0.401, 0.01827, 0.437, 0.004636, 0.4751, 0.0, 0.5133, 0.004636, 0.5493, 0.01827, 0.5809, 0.04012, 0.6064, 0.06891, 0.6826, 0.08567, 0.6326, 0.08567, 0.6326, 0.04758, 0.6826, 0.04758, 0.6826, 0.04758, 0.6326, 0.04758, 0.6326, 0.009495, 0.6826, 0.009495, 0.2642, 0.279, 0.2325, 0.3008, 0.1966, 0.3144, 0.1584, 0.3191, 0.1202, 0.3144, 0.08424, 0.3008, 0.05258, 0.279, 0.02708, 0.2502, 0.009204, 0.2161, 0.0, 0.1788, 0.0, 0.1403, 0.009204, 0.103, 0.02708, 0.06891, 0.05258, 0.04012, 0.08424, 0.01827, 0.1202, 0.004636, 0.1584, 0.0, 0.1966, 0.004636, 0.2325, 0.01827, 0.2642, 0.04012, 0.2897, 0.06891, 0.3076, 0.103, 0.3168, 0.1403, 0.3168, 0.1788, 0.3076, 0.2161, 0.2897, 0.2502])
me_cylinder_006.materials.append(mat_dial)
me_cylinder_006.update()
me_cylinder_007 = bpy.data.meshes.new('Cylinder.007')
me_cylinder_007.from_pydata([(-0.1511, 0.6719, -0.7406), (0.1511, 0.6719, -0.7406), (-0.1511, 0.4751, -0.8799), (0.1511, 0.4751, -0.8799), (-0.1511, 0.2508, -0.9681), (0.1511, 0.2508, -0.9681), (-0.1511, 0.0118, -0.9999), (0.1511, 0.0118, -0.9999), (-0.1511, -0.2278, -0.9737), (0.1511, -0.2278, -0.9737), (-0.1511, -0.4542, -0.8909), (0.1511, -0.4542, -0.8909), (-0.1511, -0.6542, -0.7563), (0.1511, -0.6542, -0.7563), (-0.1511, -0.8162, -0.5777), (0.1511, -0.8162, -0.5777), (-0.1511, -0.9308, -0.3656), (0.1511, -0.9308, -0.3656), (-0.1511, -0.9912, -0.1322), (0.1511, -0.9912, -0.1322), (-0.1511, -0.9941, 0.1088), (0.1511, -0.9941, 0.1088), (-0.1511, -0.9391, 0.3435), (0.1511, -0.9391, 0.3435), (-0.1511, -0.8296, 0.5583), (0.1511, -0.8296, 0.5583), (-0.1511, -0.6719, 0.7406), (0.1511, -0.6719, 0.7406), (-0.1511, -0.4751, 0.8799), (0.1511, -0.4751, 0.8799), (-0.1511, -0.2508, 0.9681), (0.1511, -0.2508, 0.9681), (-0.1511, -0.0118, 0.9999), (0.1511, -0.0118, 0.9999), (-0.1511, 0.2278, 0.9737), (0.1511, 0.2278, 0.9737), (-0.1511, 0.4542, 0.8909), (0.1511, 0.4542, 0.8909), (-0.1511, 0.6542, 0.7563), (0.1511, 0.6542, 0.7563), (-0.1511, 0.8162, 0.5777), (0.1511, 0.8162, 0.5777), (-0.1511, 0.9308, 0.3656), (0.1511, 0.9308, 0.3656), (-0.1511, 0.9912, 0.1322), (0.1511, 0.9912, 0.1322), (-0.1511, 0.9941, -0.1088), (0.1511, 0.9941, -0.1088), (-0.1511, 0.9391, -0.3435), (0.1511, 0.9391, -0.3435), (-0.1511, 0.8296, -0.5583), (0.1511, 0.8296, -0.5583)], [], [(0, 1, 3, 2), (2, 3, 5, 4), (4, 5, 7, 6), (6, 7, 9, 8), (8, 9, 11, 10), (10, 11, 13, 12), (12, 13, 15, 14), (14, 15, 17, 16), (16, 17, 19, 18), (18, 19, 21, 20), (20, 21, 23, 22), (22, 23, 25, 24), (24, 25, 27, 26), (26, 27, 29, 28), (28, 29, 31, 30), (30, 31, 33, 32), (32, 33, 35, 34), (34, 35, 37, 36), (36, 37, 39, 38), (38, 39, 41, 40), (40, 41, 43, 42), (42, 43, 45, 44), (44, 45, 47, 46), (46, 47, 49, 48), (3, 1, 51, 49, 47, 45, 43, 41, 39, 37, 35, 33, 31, 29, 27, 25, 23, 21, 19, 17, 15, 13, 11, 9, 7, 5), (48, 49, 51, 50), (50, 51, 1, 0), (0, 2, 4, 6, 8, 10, 12, 14, 16, 18, 20, 22, 24, 26, 28, 30, 32, 34, 36, 38, 40, 42, 44, 46, 48, 50)])
_uv = me_cylinder_007.uv_layers.new(name='UVMap')
_uv.uv.foreach_set('vector', [0.6826, 0.9998, 0.6326, 0.9998, 0.6326, 0.9617, 0.6826, 0.9617, 0.6826, 0.9617, 0.6326, 0.9617, 0.6326, 0.9236, 0.6826, 0.9236, 0.6826, 0.9236, 0.6326, 0.9236, 0.6326, 0.8855, 0.6826, 0.8855, 0.6826, 0.8855, 0.6326, 0.8855, 0.6326, 0.8475, 0.6826, 0.8475, 0.6826, 0.8475, 0.6326, 0.8475, 0.6326, 0.8094, 0.6826, 0.8094, 0.6826, 0.8094, 0.6326, 0.8094, 0.6326, 0.7713, 0.6826, 0.7713, 0.6826, 0.7713, 0.6326, 0.7713, 0.6326, 0.7332, 0.6826, 0.7332, 0.6826, 0.7332, 0.6326, 0.7332, 0.6326, 0.6951, 0.6826, 0.6951, 0.6826, 0.6951, 0.6326, 0.6951, 0.6326, 0.657, 0.6826, 0.657, 0.6826, 0.657, 0.6326, 0.657, 0.6326, 0.6189, 0.6826, 0.6189, 0.6826, 0.6189, 0.6326, 0.6189, 0.6326, 0.5808, 0.6826, 0.5808, 0.6826, 0.5808, 0.6326, 0.5808, 0.6326, 0.5427, 0.6826, 0.5427, 0.6826, 0.5427, 0.6326, 0.5427, 0.6326, 0.5047, 0.6826, 0.5047, 0.6826, 0.5047, 0.6326, 0.5047, 0.6326, 0.4666, 0.6826, 0.4666, 0.6826, 0.4666, 0.6326, 0.4666, 0.6326, 0.4285, 0.6826, 0.4285, 0.6826, 0.4285, 0.6326, 0.4285, 0.6326, 0.3904, 0.6826, 0.3904, 0.6826, 0.3904, 0.6326, 0.3904, 0.6326, 0.3523, 0.6826, 0.3523, 0.6826, 0.3523, 0.6326, 0.3523, 0.6326, 0.3142, 0.6826, 0.3142, 0.6826, 0.3142, 0.6326, 0.3142, 0.6326, 0.2761, 0.6826, 0.2761, 0.6826, 0.2761, 0.6326, 0.2761, 0.6326, 0.238, 0.6826, 0.238, 0.6826, 0.238, 0.6326, 0.238, 0.6326, 0.1999, 0.6826, 0.1999, 0.6826, 0.1999, 0.6326, 0.1999, 0.6326, 0.1619, 0.6826, 0.1619, 0.6826, 0.1619, 0.6326, 0.1619, 0.6326, 0.1238, 0.6826, 0.1238, 0.6826, 0.1238, 0.6326, 0.1238, 0.6326, 0.08567, 0.6826, 0.08567, 0.6243, 0.103, 0.6335, 0.1403, 0.6335, 0.1788, 0.6243, 0.2161, 0.6064, 0.2502, 0.5809, 0.279, 0.5493, 0.3008, 0.5133, 0.3144, 0.4751, 0.3191, 0.437, 0.3144, 0.401, 0.3008, 0.3693, 0.279, 0.3438, 0.2502, 0.326, 0.2161, 0.3168, 0.1788, 0.3168, 0.1403, 0.326, 0.103, 0.3438, 0.06891, 0.3693, 0.04012, 0.401, 0.01827, 0.437, 0.004636, 0.4751, 0.0, 0.5133, 0.004636, 0.5493, 0.01827, 0.5809, 0.04012, 0.6064, 0.06891, 0.6826, 0.08567, 0.6326, 0.08567, 0.6326, 0.04758, 0.6826, 0.04758, 0.6826, 0.04758, 0.6326, 0.04758, 0.6326, 0.009495, 0.6826, 0.009495, 0.2642, 0.279, 0.2325, 0.3008, 0.1966, 0.3144, 0.1584, 0.3191, 0.1202, 0.3144, 0.08424, 0.3008, 0.05258, 0.279, 0.02708, 0.2502, 0.009204, 0.2161, 0.0, 0.1788, 0.0, 0.1403, 0.009204, 0.103, 0.02708, 0.06891, 0.05258, 0.04012, 0.08424, 0.01827, 0.1202, 0.004636, 0.1584, 0.0, 0.1966, 0.004636, 0.2325, 0.01827, 0.2642, 0.04012, 0.2897, 0.06891, 0.3076, 0.103, 0.3168, 0.1403, 0.3168, 0.1788, 0.3076, 0.2161, 0.2897, 0.2502])
me_cylinder_007.materials.append(mat_dial)
me_cylinder_007.update()
me_cylinder_008 = bpy.data.meshes.new('Cylinder.008')
me_cylinder_008.from_pydata([(-0.1511, 0.6719, -0.7406), (0.1511, 0.6719, -0.7406), (-0.1511, 0.4751, -0.8799), (0.1511, 0.4751, -0.8799), (-0.1511, 0.2508, -0.9681), (0.1511, 0.2508, -0.9681), (-0.1511, 0.0118, -0.9999), (0.1511, 0.0118, -0.9999), (-0.1511, -0.2278, -0.9737), (0.1511, -0.2278, -0.9737), (-0.1511, -0.4542, -0.8909), (0.1511, -0.4542, -0.8909), (-0.1511, -0.6542, -0.7563), (0.1511, -0.6542, -0.7563), (-0.1511, -0.8162, -0.5777), (0.1511, -0.8162, -0.5777), (-0.1511, -0.9308, -0.3656), (0.1511, -0.9308, -0.3656), (-0.1511, -0.9912, -0.1322), (0.1511, -0.9912, -0.1322), (-0.1511, -0.9941, 0.1088), (0.1511, -0.9941, 0.1088), (-0.1511, -0.9391, 0.3435), (0.1511, -0.9391, 0.3435), (-0.1511, -0.8296, 0.5583), (0.1511, -0.8296, 0.5583), (-0.1511, -0.6719, 0.7406), (0.1511, -0.6719, 0.7406), (-0.1511, -0.4751, 0.8799), (0.1511, -0.4751, 0.8799), (-0.1511, -0.2508, 0.9681), (0.1511, -0.2508, 0.9681), (-0.1511, -0.0118, 0.9999), (0.1511, -0.0118, 0.9999), (-0.1511, 0.2278, 0.9737), (0.1511, 0.2278, 0.9737), (-0.1511, 0.4542, 0.8909), (0.1511, 0.4542, 0.8909), (-0.1511, 0.6542, 0.7563), (0.1511, 0.6542, 0.7563), (-0.1511, 0.8162, 0.5777), (0.1511, 0.8162, 0.5777), (-0.1511, 0.9308, 0.3656), (0.1511, 0.9308, 0.3656), (-0.1511, 0.9912, 0.1322), (0.1511, 0.9912, 0.1322), (-0.1511, 0.9941, -0.1088), (0.1511, 0.9941, -0.1088), (-0.1511, 0.9391, -0.3435), (0.1511, 0.9391, -0.3435), (-0.1511, 0.8296, -0.5583), (0.1511, 0.8296, -0.5583)], [], [(0, 1, 3, 2), (2, 3, 5, 4), (4, 5, 7, 6), (6, 7, 9, 8), (8, 9, 11, 10), (10, 11, 13, 12), (12, 13, 15, 14), (14, 15, 17, 16), (16, 17, 19, 18), (18, 19, 21, 20), (20, 21, 23, 22), (22, 23, 25, 24), (24, 25, 27, 26), (26, 27, 29, 28), (28, 29, 31, 30), (30, 31, 33, 32), (32, 33, 35, 34), (34, 35, 37, 36), (36, 37, 39, 38), (38, 39, 41, 40), (40, 41, 43, 42), (42, 43, 45, 44), (44, 45, 47, 46), (46, 47, 49, 48), (3, 1, 51, 49, 47, 45, 43, 41, 39, 37, 35, 33, 31, 29, 27, 25, 23, 21, 19, 17, 15, 13, 11, 9, 7, 5), (48, 49, 51, 50), (50, 51, 1, 0), (0, 2, 4, 6, 8, 10, 12, 14, 16, 18, 20, 22, 24, 26, 28, 30, 32, 34, 36, 38, 40, 42, 44, 46, 48, 50)])
_uv = me_cylinder_008.uv_layers.new(name='UVMap')
_uv.uv.foreach_set('vector', [0.6826, 0.9998, 0.6326, 0.9998, 0.6326, 0.9617, 0.6826, 0.9617, 0.6826, 0.9617, 0.6326, 0.9617, 0.6326, 0.9236, 0.6826, 0.9236, 0.6826, 0.9236, 0.6326, 0.9236, 0.6326, 0.8855, 0.6826, 0.8855, 0.6826, 0.8855, 0.6326, 0.8855, 0.6326, 0.8475, 0.6826, 0.8475, 0.6826, 0.8475, 0.6326, 0.8475, 0.6326, 0.8094, 0.6826, 0.8094, 0.6826, 0.8094, 0.6326, 0.8094, 0.6326, 0.7713, 0.6826, 0.7713, 0.6826, 0.7713, 0.6326, 0.7713, 0.6326, 0.7332, 0.6826, 0.7332, 0.6826, 0.7332, 0.6326, 0.7332, 0.6326, 0.6951, 0.6826, 0.6951, 0.6826, 0.6951, 0.6326, 0.6951, 0.6326, 0.657, 0.6826, 0.657, 0.6826, 0.657, 0.6326, 0.657, 0.6326, 0.6189, 0.6826, 0.6189, 0.6826, 0.6189, 0.6326, 0.6189, 0.6326, 0.5808, 0.6826, 0.5808, 0.6826, 0.5808, 0.6326, 0.5808, 0.6326, 0.5427, 0.6826, 0.5427, 0.6826, 0.5427, 0.6326, 0.5427, 0.6326, 0.5047, 0.6826, 0.5047, 0.6826, 0.5047, 0.6326, 0.5047, 0.6326, 0.4666, 0.6826, 0.4666, 0.6826, 0.4666, 0.6326, 0.4666, 0.6326, 0.4285, 0.6826, 0.4285, 0.6826, 0.4285, 0.6326, 0.4285, 0.6326, 0.3904, 0.6826, 0.3904, 0.6826, 0.3904, 0.6326, 0.3904, 0.6326, 0.3523, 0.6826, 0.3523, 0.6826, 0.3523, 0.6326, 0.3523, 0.6326, 0.3142, 0.6826, 0.3142, 0.6826, 0.3142, 0.6326, 0.3142, 0.6326, 0.2761, 0.6826, 0.2761, 0.6826, 0.2761, 0.6326, 0.2761, 0.6326, 0.238, 0.6826, 0.238, 0.6826, 0.238, 0.6326, 0.238, 0.6326, 0.1999, 0.6826, 0.1999, 0.6826, 0.1999, 0.6326, 0.1999, 0.6326, 0.1619, 0.6826, 0.1619, 0.6826, 0.1619, 0.6326, 0.1619, 0.6326, 0.1238, 0.6826, 0.1238, 0.6826, 0.1238, 0.6326, 0.1238, 0.6326, 0.08567, 0.6826, 0.08567, 0.6243, 0.103, 0.6335, 0.1403, 0.6335, 0.1788, 0.6243, 0.2161, 0.6064, 0.2502, 0.5809, 0.279, 0.5493, 0.3008, 0.5133, 0.3144, 0.4751, 0.3191, 0.437, 0.3144, 0.401, 0.3008, 0.3693, 0.279, 0.3438, 0.2502, 0.326, 0.2161, 0.3168, 0.1788, 0.3168, 0.1403, 0.326, 0.103, 0.3438, 0.06891, 0.3693, 0.04012, 0.401, 0.01827, 0.437, 0.004636, 0.4751, 0.0, 0.5133, 0.004636, 0.5493, 0.01827, 0.5809, 0.04012, 0.6064, 0.06891, 0.6826, 0.08567, 0.6326, 0.08567, 0.6326, 0.04758, 0.6826, 0.04758, 0.6826, 0.04758, 0.6326, 0.04758, 0.6326, 0.009495, 0.6826, 0.009495, 0.2642, 0.279, 0.2325, 0.3008, 0.1966, 0.3144, 0.1584, 0.3191, 0.1202, 0.3144, 0.08424, 0.3008, 0.05258, 0.279, 0.02708, 0.2502, 0.009204, 0.2161, 0.0, 0.1788, 0.0, 0.1403, 0.009204, 0.103, 0.02708, 0.06891, 0.05258, 0.04012, 0.08424, 0.01827, 0.1202, 0.004636, 0.1584, 0.0, 0.1966, 0.004636, 0.2325, 0.01827, 0.2642, 0.04012, 0.2897, 0.06891, 0.3076, 0.103, 0.3168, 0.1403, 0.3168, 0.1788, 0.3076, 0.2161, 0.2897, 0.2502])
me_cylinder_008.materials.append(mat_dial)
me_cylinder_008.update()
me_cylinder_009 = bpy.data.meshes.new('Cylinder.009')
me_cylinder_009.from_pydata([(-0.1511, 0.6719, -0.7406), (0.1511, 0.6719, -0.7406), (-0.1511, 0.4751, -0.8799), (0.1511, 0.4751, -0.8799), (-0.1511, 0.2508, -0.9681), (0.1511, 0.2508, -0.9681), (-0.1511, 0.0118, -0.9999), (0.1511, 0.0118, -0.9999), (-0.1511, -0.2278, -0.9737), (0.1511, -0.2278, -0.9737), (-0.1511, -0.4542, -0.8909), (0.1511, -0.4542, -0.8909), (-0.1511, -0.6542, -0.7563), (0.1511, -0.6542, -0.7563), (-0.1511, -0.8162, -0.5777), (0.1511, -0.8162, -0.5777), (-0.1511, -0.9308, -0.3656), (0.1511, -0.9308, -0.3656), (-0.1511, -0.9912, -0.1322), (0.1511, -0.9912, -0.1322), (-0.1511, -0.9941, 0.1088), (0.1511, -0.9941, 0.1088), (-0.1511, -0.9391, 0.3435), (0.1511, -0.9391, 0.3435), (-0.1511, -0.8296, 0.5583), (0.1511, -0.8296, 0.5583), (-0.1511, -0.6719, 0.7406), (0.1511, -0.6719, 0.7406), (-0.1511, -0.4751, 0.8799), (0.1511, -0.4751, 0.8799), (-0.1511, -0.2508, 0.9681), (0.1511, -0.2508, 0.9681), (-0.1511, -0.0118, 0.9999), (0.1511, -0.0118, 0.9999), (-0.1511, 0.2278, 0.9737), (0.1511, 0.2278, 0.9737), (-0.1511, 0.4542, 0.8909), (0.1511, 0.4542, 0.8909), (-0.1511, 0.6542, 0.7563), (0.1511, 0.6542, 0.7563), (-0.1511, 0.8162, 0.5777), (0.1511, 0.8162, 0.5777), (-0.1511, 0.9308, 0.3656), (0.1511, 0.9308, 0.3656), (-0.1511, 0.9912, 0.1322), (0.1511, 0.9912, 0.1322), (-0.1511, 0.9941, -0.1088), (0.1511, 0.9941, -0.1088), (-0.1511, 0.9391, -0.3435), (0.1511, 0.9391, -0.3435), (-0.1511, 0.8296, -0.5583), (0.1511, 0.8296, -0.5583)], [], [(0, 1, 3, 2), (2, 3, 5, 4), (4, 5, 7, 6), (6, 7, 9, 8), (8, 9, 11, 10), (10, 11, 13, 12), (12, 13, 15, 14), (14, 15, 17, 16), (16, 17, 19, 18), (18, 19, 21, 20), (20, 21, 23, 22), (22, 23, 25, 24), (24, 25, 27, 26), (26, 27, 29, 28), (28, 29, 31, 30), (30, 31, 33, 32), (32, 33, 35, 34), (34, 35, 37, 36), (36, 37, 39, 38), (38, 39, 41, 40), (40, 41, 43, 42), (42, 43, 45, 44), (44, 45, 47, 46), (46, 47, 49, 48), (3, 1, 51, 49, 47, 45, 43, 41, 39, 37, 35, 33, 31, 29, 27, 25, 23, 21, 19, 17, 15, 13, 11, 9, 7, 5), (48, 49, 51, 50), (50, 51, 1, 0), (0, 2, 4, 6, 8, 10, 12, 14, 16, 18, 20, 22, 24, 26, 28, 30, 32, 34, 36, 38, 40, 42, 44, 46, 48, 50)])
_uv = me_cylinder_009.uv_layers.new(name='UVMap')
_uv.uv.foreach_set('vector', [0.6826, 0.9998, 0.6326, 0.9998, 0.6326, 0.9617, 0.6826, 0.9617, 0.6826, 0.9617, 0.6326, 0.9617, 0.6326, 0.9236, 0.6826, 0.9236, 0.6826, 0.9236, 0.6326, 0.9236, 0.6326, 0.8855, 0.6826, 0.8855, 0.6826, 0.8855, 0.6326, 0.8855, 0.6326, 0.8475, 0.6826, 0.8475, 0.6826, 0.8475, 0.6326, 0.8475, 0.6326, 0.8094, 0.6826, 0.8094, 0.6826, 0.8094, 0.6326, 0.8094, 0.6326, 0.7713, 0.6826, 0.7713, 0.6826, 0.7713, 0.6326, 0.7713, 0.6326, 0.7332, 0.6826, 0.7332, 0.6826, 0.7332, 0.6326, 0.7332, 0.6326, 0.6951, 0.6826, 0.6951, 0.6826, 0.6951, 0.6326, 0.6951, 0.6326, 0.657, 0.6826, 0.657, 0.6826, 0.657, 0.6326, 0.657, 0.6326, 0.6189, 0.6826, 0.6189, 0.6826, 0.6189, 0.6326, 0.6189, 0.6326, 0.5808, 0.6826, 0.5808, 0.6826, 0.5808, 0.6326, 0.5808, 0.6326, 0.5427, 0.6826, 0.5427, 0.6826, 0.5427, 0.6326, 0.5427, 0.6326, 0.5047, 0.6826, 0.5047, 0.6826, 0.5047, 0.6326, 0.5047, 0.6326, 0.4666, 0.6826, 0.4666, 0.6826, 0.4666, 0.6326, 0.4666, 0.6326, 0.4285, 0.6826, 0.4285, 0.6826, 0.4285, 0.6326, 0.4285, 0.6326, 0.3904, 0.6826, 0.3904, 0.6826, 0.3904, 0.6326, 0.3904, 0.6326, 0.3523, 0.6826, 0.3523, 0.6826, 0.3523, 0.6326, 0.3523, 0.6326, 0.3142, 0.6826, 0.3142, 0.6826, 0.3142, 0.6326, 0.3142, 0.6326, 0.2761, 0.6826, 0.2761, 0.6826, 0.2761, 0.6326, 0.2761, 0.6326, 0.238, 0.6826, 0.238, 0.6826, 0.238, 0.6326, 0.238, 0.6326, 0.1999, 0.6826, 0.1999, 0.6826, 0.1999, 0.6326, 0.1999, 0.6326, 0.1619, 0.6826, 0.1619, 0.6826, 0.1619, 0.6326, 0.1619, 0.6326, 0.1238, 0.6826, 0.1238, 0.6826, 0.1238, 0.6326, 0.1238, 0.6326, 0.08567, 0.6826, 0.08567, 0.6243, 0.103, 0.6335, 0.1403, 0.6335, 0.1788, 0.6243, 0.2161, 0.6064, 0.2502, 0.5809, 0.279, 0.5493, 0.3008, 0.5133, 0.3144, 0.4751, 0.3191, 0.437, 0.3144, 0.401, 0.3008, 0.3693, 0.279, 0.3438, 0.2502, 0.326, 0.2161, 0.3168, 0.1788, 0.3168, 0.1403, 0.326, 0.103, 0.3438, 0.06891, 0.3693, 0.04012, 0.401, 0.01827, 0.437, 0.004636, 0.4751, 0.0, 0.5133, 0.004636, 0.5493, 0.01827, 0.5809, 0.04012, 0.6064, 0.06891, 0.6826, 0.08567, 0.6326, 0.08567, 0.6326, 0.04758, 0.6826, 0.04758, 0.6826, 0.04758, 0.6326, 0.04758, 0.6326, 0.009495, 0.6826, 0.009495, 0.2642, 0.279, 0.2325, 0.3008, 0.1966, 0.3144, 0.1584, 0.3191, 0.1202, 0.3144, 0.08424, 0.3008, 0.05258, 0.279, 0.02708, 0.2502, 0.009204, 0.2161, 0.0, 0.1788, 0.0, 0.1403, 0.009204, 0.103, 0.02708, 0.06891, 0.05258, 0.04012, 0.08424, 0.01827, 0.1202, 0.004636, 0.1584, 0.0, 0.1966, 0.004636, 0.2325, 0.01827, 0.2642, 0.04012, 0.2897, 0.06891, 0.3076, 0.103, 0.3168, 0.1403, 0.3168, 0.1788, 0.3076, 0.2161, 0.2897, 0.2502])
me_cylinder_009.materials.append(mat_dial)
me_cylinder_009.update()
me_cube_001 = bpy.data.meshes.new('Cube.001')
me_cube_001.from_pydata([(-1.533, 0.02158, -0.08833), (-1.533, -0.1336, 0.00845), (-1.533, 0.07649, -0.04917), (-1.533, 0.0355, 0.129), (1.533, 0.02158, -0.08833), (1.533, -0.1336, 0.00845), (1.533, 0.07649, -0.04917), (1.533, 0.0355, 0.129)], [], [(0, 1, 3, 2), (2, 3, 7, 6), (6, 7, 5, 4), (4, 5, 1, 0), (2, 6, 4, 0), (7, 3, 1, 5)])
_uv = me_cube_001.uv_layers.new(name='UVMap')
_uv.uv.foreach_set('vector', [0.375, 0.0, 0.625, 0.0, 0.625, 0.25, 0.375, 0.25, 0.375, 0.25, 0.625, 0.25, 0.625, 0.5, 0.375, 0.5, 0.375, 0.5, 0.625, 0.5, 0.625, 0.75, 0.375, 0.75, 0.375, 0.75, 0.625, 0.75, 0.625, 1.0, 0.375, 1.0, 0.125, 0.5, 0.375, 0.5, 0.375, 0.75, 0.125, 0.75, 0.625, 0.5, 0.875, 0.5, 0.875, 0.75, 0.625, 0.75])
me_cube_001.materials.append(mat_pointer)
me_cube_001.update()

# ---- objects
ob_cylinder = bpy.data.objects.new('Cylinder', me_cylinder_001)
ob_dial1 = bpy.data.objects.new('Dial1', me_cylinder_005)
ob_dial2 = bpy.data.objects.new('Dial2', me_cylinder_006)
ob_dial3 = bpy.data.objects.new('Dial3', me_cylinder_007)
ob_dial4 = bpy.data.objects.new('Dial4', me_cylinder_008)
ob_dial5 = bpy.data.objects.new('Dial5', me_cylinder_009)
ob_pointer = bpy.data.objects.new('Pointer', me_cube_001)

# ---- transforms, parenting, visibility, modifiers, constraints
ob_cylinder.location = (0.0, 0.0, 0.0)
ob_dial1.parent = ob_cylinder
ob_dial1.location = (1.6, -1.299e-06, -1.001e-06)
ob_dial2.parent = ob_cylinder
ob_dial2.location = (0.8, -1.106e-06, -8.261e-07)
ob_dial3.parent = ob_cylinder
ob_dial3.location = (-3.659e-13, -9.125e-07, -6.509e-07)
ob_dial4.parent = ob_cylinder
ob_dial4.location = (-0.8, -7.195e-07, -4.758e-07)
ob_dial5.parent = ob_cylinder
ob_dial5.location = (-1.6, -5.264e-07, -3.006e-07)
ob_pointer.parent = ob_cylinder
ob_pointer.location = (0.0, 0.5054, -0.7085)

# ---- collection membership
col_collection.objects.link(ob_cylinder)
col_collection.objects.link(ob_dial1)
col_collection.objects.link(ob_dial2)
col_collection.objects.link(ob_dial3)
col_collection.objects.link(ob_dial4)
col_collection.objects.link(ob_dial5)
col_collection.objects.link(ob_pointer)

# ---- scene / render settings (as saved in the file)
scene.frame_start = 1; scene.frame_end = 250; scene.frame_set(1)
scene.render.engine = 'BLENDER_EEVEE_NEXT'
scene.cycles.sampling_pattern = 'TABULATED_SOBOL'
scene.view_settings.view_transform = 'Filmic'
bpy.context.view_layer.update()

# ---- added for rendering (the .blend has no active camera and no usable light): camera, sun
cam_auto = bpy.data.cameras.new('AutoCamera')
cam_auto.lens = 50.0
cam_auto.sensor_width = 36.0
cam_auto.clip_end = 1000.0
ob_auto_camera = bpy.data.objects.new('AutoCamera', cam_auto)
scene.collection.objects.link(ob_auto_camera)
ob_auto_camera.location = (4.31315, -5.15019, 3.43346)
ob_auto_camera.rotation_euler = (1.09748, -7.21219e-08, 0.694738)
scene.camera = ob_auto_camera
light_auto_sun = bpy.data.lights.new('AutoSun', 'SUN')
light_auto_sun.energy = 3.0
light_auto_sun.angle = 0.0523599
ob_auto_sun = bpy.data.objects.new('AutoSun', light_auto_sun)
scene.collection.objects.link(ob_auto_sun)
ob_auto_sun.rotation_euler = (0.872665, 0.174533, 0.523599)
bpy.context.view_layer.update()
